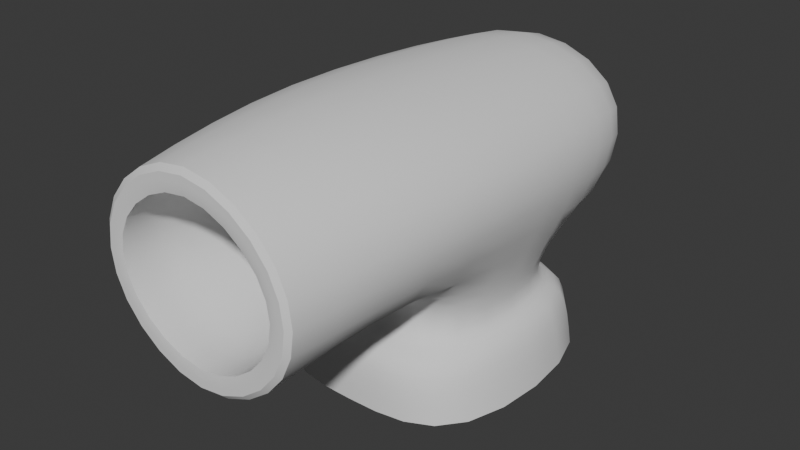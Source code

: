 # Source: TestObj.blend  (saved by Blender 4.2.66; exported with 4.5.12 LTS)
import bpy
from mathutils import Matrix  # noqa: F401  (used for matrix-valued properties, if any)

bpy.ops.wm.read_factory_settings(use_empty=True)
scene = bpy.context.scene
scene.name = 'Scene'

# ---- collections
col_collection = bpy.data.collections.new('Collection'); scene.collection.children.link(col_collection)

# ---- node groups
ng_smooth_by_angle = bpy.data.node_groups.new('Smooth by Angle', 'GeometryNodeTree')
_s = ng_smooth_by_angle.interface.new_socket(name='Mesh', in_out='OUTPUT', socket_type='NodeSocketGeometry')
_s = ng_smooth_by_angle.interface.new_socket(name='Mesh', in_out='INPUT', socket_type='NodeSocketGeometry')
_s = ng_smooth_by_angle.interface.new_socket(name='Angle', in_out='INPUT', socket_type='NodeSocketFloat')
_s.subtype = 'ANGLE'
_s.default_value = 0.5236
_s.min_value = 0.0
_s.max_value = 3.142
_s.description = 'Maximum face angle for smooth edges'
_s = ng_smooth_by_angle.interface.new_socket(name='Ignore Sharpness', in_out='INPUT', socket_type='NodeSocketBool')
_s.force_non_field = True
ng_smooth_by_angle.description = 'Set the sharpness of mesh edges based on the angle between the neighboring faces'
ng_smooth_by_angle.is_modifier = True
_N = ng_smooth_by_angle.nodes; _L = ng_smooth_by_angle.links
n0 = _N.new('GeometryNodeSetShadeSmooth'); n0.name = 'Set Shade Smooth'; n0.location = (120, -80)
n0.domain = 'EDGE'
n1 = _N.new('GeometryNodeSetShadeSmooth'); n1.name = 'Set Shade Smooth.001'; n1.location = (300, -80)
n2 = _N.new('NodeGroupOutput'); n2.name = 'Group Output'; n2.location = (480, -80)
n3 = _N.new('GeometryNodeInputMeshEdgeAngle'); n3.name = 'Edge Angle'; n3.location = (-440, -240)
n4 = _N.new('NodeGroupInput'); n4.name = 'Group Input'; n4.location = (-80, -80)
n5 = _N.new('GeometryNodeInputEdgeSmooth'); n5.name = 'Is Edge Smooth'; n5.location = (-260, -120)
n6 = _N.new('GeometryNodeInputShadeSmooth'); n6.name = 'Is Shade Smooth'; n6.location = (-440, -397)
n7 = _N.new('FunctionNodeCompare'); n7.name = 'Compare'; n7.location = (-260, -260)
n7.operation = 'LESS_EQUAL'
n7.inputs[6].default_value = (0.0, 0.0, 0.0, 0.0)
n7.inputs[7].default_value = (0.0, 0.0, 0.0, 0.0)
n8 = _N.new('FunctionNodeBooleanMath'); n8.name = 'Boolean Math.001'; n8.location = (-80, -260)
n9 = _N.new('NodeGroupInput'); n9.name = 'Group Input.001'; n9.location = (-440, -329)
n10 = _N.new('NodeGroupInput'); n10.name = 'Group Input.002'; n10.location = (-259, -189)
n11 = _N.new('FunctionNodeBooleanMath'); n11.name = 'Boolean Math'; n11.location = (-80, -149)
n11.operation = 'OR'
n12 = _N.new('FunctionNodeBooleanMath'); n12.name = 'Boolean Math.002'; n12.location = (-260, -380)
n12.operation = 'OR'
n13 = _N.new('NodeGroupInput'); n13.name = 'Group Input.003'; n13.location = (-440, -460)
_L.new(n3.outputs[0], n7.inputs[0])
_L.new(n1.outputs[0], n2.inputs[0])
_L.new(n9.outputs[1], n7.inputs[1])
_L.new(n7.outputs[0], n8.inputs[0])
_L.new(n4.outputs[0], n0.inputs[0])
_L.new(n0.outputs[0], n1.inputs[0])
_L.new(n8.outputs[0], n0.inputs[2])
_L.new(n10.outputs[2], n11.inputs[1])
_L.new(n5.outputs[0], n11.inputs[0])
_L.new(n11.outputs[0], n0.inputs[1])
_L.new(n13.outputs[2], n12.inputs[1])
_L.new(n6.outputs[0], n12.inputs[0])
_L.new(n12.outputs[0], n8.inputs[1])
n2.is_active_output = True

# ---- world
world_world = bpy.data.worlds.new('World'); scene.world = world_world
world_world.use_nodes = True; world_world.node_tree.nodes.clear()
_N = world_world.node_tree.nodes; _L = world_world.node_tree.links
n0 = _N.new('ShaderNodeOutputWorld'); n0.name = 'World Output'; n0.location = (300, 300)
n1 = _N.new('ShaderNodeBackground'); n1.name = 'Background'; n1.location = (10, 300)
n1.inputs[0].default_value = (0.05088, 0.05088, 0.05088, 1.0)
_L.new(n1.outputs[0], n0.inputs[0])
n0.is_active_output = True
world_world.color = (0.05088, 0.05088, 0.05088)
world_world.sun_shadow_jitter_overblur = 0.0

# ---- meshes
me_cube_001 = bpy.data.meshes.new('Cube.001')
me_cube_001.from_pydata([(0.3556, 0.3556, 0.0), (0.5491, 0.5, 0.9539), (0.3556, -0.3556, 0.0), (0.6108, -0.5, 0.9815), (-0.3556, 0.3556, 0.0), (-0.5491, 0.5, 0.9539), (-0.3556, -0.3556, 0.0), (-0.6108, -0.5, 0.9815), (0.3905, 0.3556, 0.462), (0.4012, -0.3556, 0.5486), (-0.4012, -0.3556, 0.5486), (-0.3905, 0.3556, 0.462), (0.3283, -1.137, 0.8982), (-0.3283, -1.137, 0.8982), (0.3283, -1.137, 0.6018), (-0.3283, -1.137, 0.6018), (1.159e-07, -0.3556, 0.0), (1.629e-07, -0.5, 1.289), (-1.159e-07, 0.3556, 0.0), (-1.629e-07, 0.5, 1.206), (-1.159e-07, 0.3556, 0.462), (1.159e-07, -0.3556, 0.5), (3.704e-07, -1.137, 1.101), (3.704e-07, -1.137, 0.3989), (0.3268, -0.3556, 0.2486), (-0.3268, -0.3556, 0.2486), (-0.3229, 0.3556, 0.2486), (0.3229, 0.3556, 0.2486), (1.159e-07, -0.3556, 0.2486), (-1.159e-07, 0.3556, 0.2486), (0.4901, -0.4901, 0.0), (0.4901, 0.4901, 0.0), (0.4504, -0.4901, 0.2486), (1.597e-07, -0.4901, 0.0), (-0.4504, -0.4901, 0.2486), (-0.4901, -0.4901, 0.0), (-0.4901, 0.4901, 0.0), (-0.4449, 0.4901, 0.2486), (-1.597e-07, 0.4901, 0.0), (1.597e-07, -0.4901, 0.2486), (-1.597e-07, 0.4901, 0.2486), (0.4449, 0.4901, 0.2486), (3.704e-07, -1.137, 1.206), (-0.4079, -1.137, 0.9539), (0.4079, -1.137, 0.9539), (0.4079, -1.137, 0.5461), (-0.4079, -1.137, 0.5461), (3.704e-07, -1.137, 0.294), (3.214e-07, -0.9863, 1.101), (3.214e-07, -0.9863, 0.3989), (-0.3283, -0.9863, 0.8982), (0.3283, -0.9863, 0.8982), (0.3283, -0.9863, 0.6018), (-0.3283, -0.9863, 0.6018), (0.2901, 0.6473, 0.3962), (0.4079, 0.7917, 0.888), (-2.58e-07, 0.7917, 1.14), (-0.4079, 0.7917, 0.888), (-0.2901, 0.6473, 0.3962), (-2.109e-07, 0.6473, 0.3962), (-1.135e-07, 0.3483, 0.8962), (-1.135e-07, 0.3483, 0.6038), (-0.1367, 0.3483, 0.8117), (0.1367, 0.3483, 0.8117), (0.1367, 0.3483, 0.6883), (-0.1367, 0.3483, 0.6883)], [], [(8, 1, 3, 9), (9, 3, 44, 45), (10, 7, 5, 11), (1, 8, 54, 55), (16, 6, 4, 18), (17, 3, 1, 19), (29, 20, 8, 27), (25, 10, 11, 26), (28, 21, 10, 25), (27, 8, 9, 24), (13, 15, 53, 50), (21, 9, 45, 47), (17, 7, 43, 42), (7, 10, 46, 43), (3, 17, 42, 44), (10, 21, 47, 46), (12, 22, 48, 51), (24, 9, 21, 28), (26, 11, 20, 29), (7, 17, 19, 5), (2, 16, 18, 0), (8, 20, 59, 54), (29, 27, 41, 40), (4, 6, 35, 36), (2, 0, 31, 30), (24, 28, 39, 32), (18, 4, 36, 38), (25, 26, 37, 34), (36, 37, 40, 38), (30, 32, 39, 33), (31, 41, 32, 30), (33, 39, 34, 35), (35, 34, 37, 36), (38, 40, 41, 31), (16, 2, 30, 33), (6, 16, 33, 35), (27, 24, 32, 41), (28, 25, 34, 39), (26, 29, 40, 37), (0, 18, 38, 31), (13, 22, 42, 43), (12, 14, 45, 44), (15, 13, 43, 46), (23, 15, 46, 47), (22, 12, 44, 42), (14, 23, 47, 45), (50, 53, 65, 62), (51, 48, 60, 63), (22, 13, 50, 48), (23, 14, 52, 49), (15, 23, 49, 53), (14, 12, 51, 52), (59, 56, 55, 54), (58, 57, 56, 59), (20, 11, 58, 59), (11, 5, 57, 58), (19, 1, 55, 56), (5, 19, 56, 57), (61, 60, 62, 65), (64, 63, 60, 61), (48, 50, 62, 60), (49, 52, 64, 61), (53, 49, 61, 65), (52, 51, 63, 64)])
me_cube_001.polygons.foreach_set('use_smooth', [True] * 64)
_k = {(0, 2): 1.0, (2, 16): 1.0, (4, 6): 1.0, (4, 18): 1.0, (42, 43): 0.83608, (44, 45): 0.83608, (43, 46): 0.83608, (46, 47): 0.83608, (6, 16): 1.0, (0, 18): 1.0, (42, 44): 0.83608, (45, 47): 0.83608, (30, 31): 1.0, (30, 33): 1.0, (35, 36): 1.0, (36, 38): 1.0, (33, 35): 1.0, (31, 38): 1.0, (13, 22): 0.83608, (12, 14): 0.83608, (13, 15): 0.83608, (15, 23): 0.83608, (12, 22): 0.83608, (14, 23): 0.83608, (48, 50): 0.83608, (51, 52): 0.83608, (50, 53): 0.83608, (49, 53): 0.83608, (48, 51): 0.83608, (49, 52): 0.83608, (60, 61): 0.83608, (60, 62): 0.83608, (63, 64): 0.83608, (62, 65): 0.83608, (61, 65): 0.83608, (60, 63): 0.83608, (61, 64): 0.83608}
me_cube_001.attributes.new('crease_edge', 'FLOAT', 'EDGE').data.foreach_set('value', [_k.get((min(e.vertices), max(e.vertices)), 0.0) for e in me_cube_001.edges])
_uv = me_cube_001.uv_layers.new(name='UVMap')
_uv.uv.foreach_set('vector', [0.5, 0.0, 0.625, 0.0, 0.625, 0.25, 0.5, 0.25, 0.5, 0.25, 0.625, 0.25, 0.625, 0.25, 0.5, 0.25, 0.5, 0.5, 0.625, 0.5, 0.625, 0.75, 0.5, 0.75, 0.625, 0.0, 0.5, 0.0, 0.5, 0.0, 0.625, 0.0, 0.25, 0.5, 0.375, 0.5, 0.375, 0.75, 0.25, 0.75, 0.75, 0.5, 0.875, 0.5, 0.875, 0.75, 0.75, 0.75, 0.4375, 0.875, 0.5, 0.875, 0.5, 1.0, 0.4375, 1.0, 0.4375, 0.5, 0.5, 0.5, 0.5, 0.75, 0.4375, 0.75, 0.4375, 0.375, 0.5, 0.375, 0.5, 0.5, 0.4375, 0.5, 0.4375, 0.0, 0.5, 0.0, 0.5, 0.25, 0.4375, 0.25, 0.5836, 0.4429, 0.5414, 0.4429, 0.5414, 0.4429, 0.5836, 0.4429, 0.5, 0.375, 0.5, 0.25, 0.5, 0.25, 0.5, 0.375, 0.75, 0.5, 0.625, 0.5, 0.625, 0.5, 0.75, 0.5, 0.625, 0.5, 0.5, 0.5, 0.5, 0.5, 0.625, 0.5, 0.875, 0.5, 0.75, 0.5, 0.75, 0.5, 0.875, 0.5, 0.5, 0.5, 0.5, 0.375, 0.5, 0.375, 0.5, 0.5, 0.5836, 0.3071, 0.595, 0.375, 0.595, 0.375, 0.5836, 0.3071, 0.4375, 0.25, 0.5, 0.25, 0.5, 0.375, 0.4375, 0.375, 0.4375, 0.75, 0.5, 0.75, 0.5, 0.875, 0.4375, 0.875, 0.625, 0.5, 0.75, 0.5, 0.75, 0.75, 0.625, 0.75, 0.125, 0.5, 0.25, 0.5, 0.25, 0.75, 0.125, 0.75, 0.5, 1.0, 0.5, 0.875, 0.5, 0.875, 0.5, 1.0, 0.4375, 0.875, 0.4375, 1.0, 0.4375, 1.0, 0.4375, 0.875, 0.375, 0.75, 0.375, 0.5, 0.375, 0.5, 0.375, 0.75, 0.125, 0.5, 0.125, 0.75, 0.125, 0.75, 0.125, 0.5, 0.4375, 0.25, 0.4375, 0.375, 0.4375, 0.375, 0.4375, 0.25, 0.25, 0.75, 0.375, 0.75, 0.375, 0.75, 0.25, 0.75, 0.4375, 0.5, 0.4375, 0.75, 0.4375, 0.75, 0.4375, 0.5, 0.375, 0.75, 0.4375, 0.75, 0.4375, 0.875, 0.375, 0.875, 0.375, 0.25, 0.4375, 0.25, 0.4375, 0.375, 0.375, 0.375, 0.375, 0.0, 0.4375, 0.0, 0.4375, 0.25, 0.375, 0.25, 0.375, 0.375, 0.4375, 0.375, 0.4375, 0.5, 0.375, 0.5, 0.375, 0.5, 0.4375, 0.5, 0.4375, 0.75, 0.375, 0.75, 0.375, 0.875, 0.4375, 0.875, 0.4375, 1.0, 0.375, 1.0, 0.25, 0.5, 0.125, 0.5, 0.125, 0.5, 0.25, 0.5, 0.375, 0.5, 0.25, 0.5, 0.25, 0.5, 0.375, 0.5, 0.4375, 0.0, 0.4375, 0.25, 0.4375, 0.25, 0.4375, 0.0, 0.4375, 0.375, 0.4375, 0.5, 0.4375, 0.5, 0.4375, 0.375, 0.4375, 0.75, 0.4375, 0.875, 0.4375, 0.875, 0.4375, 0.75, 0.125, 0.75, 0.25, 0.75, 0.25, 0.75, 0.125, 0.75, 0.5836, 0.4429, 0.595, 0.375, 0.625, 0.375, 0.625, 0.5, 0.5836, 0.3071, 0.5414, 0.3071, 0.5, 0.25, 0.625, 0.25, 0.5414, 0.4429, 0.5836, 0.4429, 0.625, 0.5, 0.5, 0.5, 0.53, 0.375, 0.5414, 0.4429, 0.5, 0.5, 0.5, 0.375, 0.595, 0.375, 0.5836, 0.3071, 0.625, 0.25, 0.625, 0.375, 0.5414, 0.3071, 0.53, 0.375, 0.5, 0.375, 0.5, 0.25, 0.5836, 0.4429, 0.5414, 0.4429, 0.5414, 0.4429, 0.5836, 0.4429, 0.5836, 0.3071, 0.595, 0.375, 0.595, 0.375, 0.5836, 0.3071, 0.595, 0.375, 0.5836, 0.4429, 0.5836, 0.4429, 0.595, 0.375, 0.53, 0.375, 0.5414, 0.3071, 0.5414, 0.3071, 0.53, 0.375, 0.5414, 0.4429, 0.53, 0.375, 0.53, 0.375, 0.5414, 0.4429, 0.5414, 0.3071, 0.5836, 0.3071, 0.5836, 0.3071, 0.5414, 0.3071, 0.5, 0.875, 0.625, 0.875, 0.625, 1.0, 0.5, 1.0, 0.5, 0.75, 0.625, 0.75, 0.625, 0.875, 0.5, 0.875, 0.5, 0.875, 0.5, 0.75, 0.5, 0.75, 0.5, 0.875, 0.5, 0.75, 0.625, 0.75, 0.625, 0.75, 0.5, 0.75, 0.75, 0.75, 0.875, 0.75, 0.875, 0.75, 0.75, 0.75, 0.625, 0.75, 0.75, 0.75, 0.75, 0.75, 0.625, 0.75, 0.53, 0.375, 0.595, 0.375, 0.5836, 0.4429, 0.5414, 0.4429, 0.5414, 0.3071, 0.5836, 0.3071, 0.595, 0.375, 0.53, 0.375, 0.595, 0.375, 0.5836, 0.4429, 0.5836, 0.4429, 0.595, 0.375, 0.53, 0.375, 0.5414, 0.3071, 0.5414, 0.3071, 0.53, 0.375, 0.5414, 0.4429, 0.53, 0.375, 0.53, 0.375, 0.5414, 0.4429, 0.5414, 0.3071, 0.5836, 0.3071, 0.5836, 0.3071, 0.5414, 0.3071])
me_cube_001.update()

# ---- objects
ob_cube = bpy.data.objects.new('Cube', me_cube_001)

# ---- transforms, parenting, visibility, modifiers, constraints
ob_cube.location = (0.0, 0.0, 0.0)
_m = ob_cube.modifiers.new('Subdivision', 'SUBSURF')
_m.levels = 2
_m = ob_cube.modifiers.new('Smooth by Angle', 'NODES')
_m.node_group = ng_smooth_by_angle
_m.use_pin_to_last = True
_m.show_group_selector = False

# ---- collection membership
col_collection.objects.link(ob_cube)

# ---- scene / render settings (as saved in the file)
scene.frame_start = 1; scene.frame_end = 250; scene.frame_set(1)
scene.render.engine = 'BLENDER_EEVEE_NEXT'
bpy.context.view_layer.update()

# ---- added for rendering (the .blend has no active camera and no usable light): camera, sun
cam_auto = bpy.data.cameras.new('AutoCamera')
cam_auto.lens = 50.0
cam_auto.sensor_width = 36.0
cam_auto.clip_end = 1000.0
ob_auto_camera = bpy.data.objects.new('AutoCamera', cam_auto)
scene.collection.objects.link(ob_auto_camera)
ob_auto_camera.location = (2.21624, -2.86555, 2.35541)
ob_auto_camera.rotation_euler = (1.09748, -7.21219e-08, 0.694738)
scene.camera = ob_auto_camera
light_auto_sun = bpy.data.lights.new('AutoSun', 'SUN')
light_auto_sun.energy = 3.0
light_auto_sun.angle = 0.0523599
ob_auto_sun = bpy.data.objects.new('AutoSun', light_auto_sun)
scene.collection.objects.link(ob_auto_sun)
ob_auto_sun.rotation_euler = (0.872665, 0.174533, 0.523599)
bpy.context.view_layer.update()
